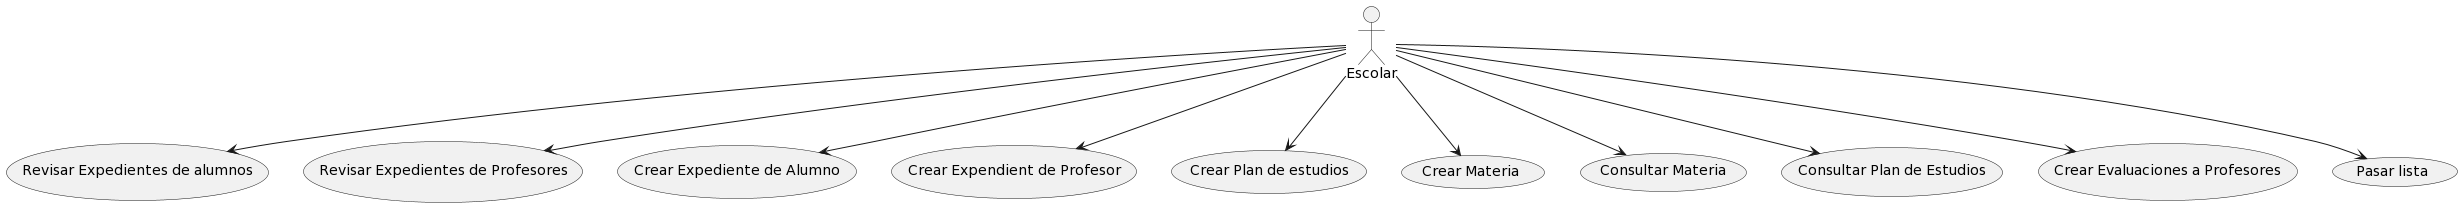

The diagram above was rendered by PlantUML. Its source (embedded in the PNG):
@startuml
:Escolar:
':Alumnos:
':Administrador:
':Profesor:
':Usuario_registrado:
'(Iniciar Sesion) as (init)
(Revisar Expedientes de alumnos) as (RevA)
(Revisar Expedientes de Profesores) as (RevP)
(Crear Expediente de Alumno) as (CreA)
(Crear Expendient de Profesor) as (CreaP)
(Crear Plan de estudios) as (CrePES)
(Crear Materia) as (CMat)
(Consultar Materia) as (ConsMat)
(Consultar Plan de Estudios) as (ConsPlan)
'(Consultar Materias Asignadas) as (ConsMatA)
'(Revisar su Expediente) as (Reval)
'(Crear Usuarios) as (CreaU)
'(Inscribirse) as (Insc)
'(Pagar Inscripcion) as (PInsc)
'(Calificar profesores) as (ECOA)
(Crear Evaluaciones a Profesores) as (CECOA)
'(Consultar Pago) as (CPag)

'(Gestionar Backend) as (GBack)

(Pasar lista) as (PList)
'Profesor --> CPag
'Profesor --> ConsMatA
'Profesor --> (PList)


Escolar --> RevA
Escolar --> RevP
Escolar --> CreA
Escolar --> CreaP
Escolar --> CrePES
Escolar --> ConsPlan
Escolar --> ConsMat
Escolar --> CECOA
Escolar --> CMat
Escolar --> PList
@enduml